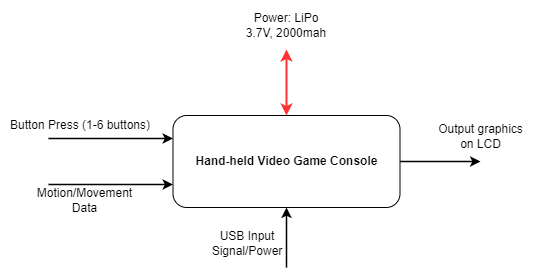

The diagram above was exported from draw.io. Its source (the exported page's mxGraphModel, read from the mxfile embedded in the PNG):
<mxGraphModel dx="902" dy="732" grid="0" gridSize="10" guides="1" tooltips="1" connect="1" arrows="1" fold="1" page="1" pageScale="1" pageWidth="1100" pageHeight="850" background="none" math="0" shadow="0">
  <root>
    <mxCell id="0" />
    <mxCell id="1" parent="0" />
    <mxCell id="4d5sJxX92wML5cUcN16n-7" style="edgeStyle=orthogonalEdgeStyle;rounded=0;orthogonalLoop=1;jettySize=auto;html=1;entryX=0.5;entryY=0;entryDx=0;entryDy=0;strokeWidth=2;strokeColor=#FF3333;startArrow=classic;startFill=1;exitX=0.5;exitY=1;exitDx=0;exitDy=0;" parent="1" source="4d5sJxX92wML5cUcN16n-8" target="8q2ZOKDNtv2iniIPqcp5-1" edge="1">
      <mxGeometry relative="1" as="geometry">
        <mxPoint x="539" y="186" as="sourcePoint" />
      </mxGeometry>
    </mxCell>
    <mxCell id="4d5sJxX92wML5cUcN16n-16" style="edgeStyle=orthogonalEdgeStyle;rounded=0;orthogonalLoop=1;jettySize=auto;html=1;exitX=1;exitY=0.5;exitDx=0;exitDy=0;strokeColor=#000000;strokeWidth=1.5;" parent="1" source="8q2ZOKDNtv2iniIPqcp5-1" edge="1">
      <mxGeometry relative="1" as="geometry">
        <mxPoint x="733" y="387" as="targetPoint" />
      </mxGeometry>
    </mxCell>
    <mxCell id="4d5sJxX92wML5cUcN16n-30" style="edgeStyle=orthogonalEdgeStyle;rounded=0;orthogonalLoop=1;jettySize=auto;html=1;strokeColor=#000000;strokeWidth=1.5;startArrow=none;startFill=0;entryX=0.5;entryY=1;entryDx=0;entryDy=0;" parent="1" target="8q2ZOKDNtv2iniIPqcp5-1" edge="1">
      <mxGeometry relative="1" as="geometry">
        <mxPoint x="539" y="493" as="sourcePoint" />
      </mxGeometry>
    </mxCell>
    <mxCell id="4d5sJxX92wML5cUcN16n-33" style="edgeStyle=orthogonalEdgeStyle;rounded=0;orthogonalLoop=1;jettySize=auto;html=1;exitX=1;exitY=0.25;exitDx=0;exitDy=0;entryX=0;entryY=0.25;entryDx=0;entryDy=0;strokeColor=#000000;strokeWidth=1.5;startArrow=none;startFill=0;" parent="1" target="8q2ZOKDNtv2iniIPqcp5-1" edge="1">
      <mxGeometry relative="1" as="geometry">
        <mxPoint x="301" y="364" as="sourcePoint" />
      </mxGeometry>
    </mxCell>
    <mxCell id="4d5sJxX92wML5cUcN16n-34" style="edgeStyle=orthogonalEdgeStyle;rounded=0;orthogonalLoop=1;jettySize=auto;html=1;exitX=1;exitY=0.75;exitDx=0;exitDy=0;strokeColor=#000000;strokeWidth=1.5;startArrow=none;startFill=0;entryX=0;entryY=0.75;entryDx=0;entryDy=0;" parent="1" target="8q2ZOKDNtv2iniIPqcp5-1" edge="1">
      <mxGeometry relative="1" as="geometry">
        <mxPoint x="301" y="410" as="sourcePoint" />
      </mxGeometry>
    </mxCell>
    <mxCell id="8q2ZOKDNtv2iniIPqcp5-1" value="&lt;b&gt;Hand-held Video Game Console&lt;/b&gt;" style="rounded=1;whiteSpace=wrap;html=1;" parent="1" vertex="1">
      <mxGeometry x="425.5" y="341" width="227" height="92" as="geometry" />
    </mxCell>
    <mxCell id="4d5sJxX92wML5cUcN16n-8" value="Power: LiPo &lt;br&gt;3.7V, 2000mah" style="text;html=1;strokeColor=none;fillColor=none;align=center;verticalAlign=middle;whiteSpace=wrap;rounded=0;" parent="1" vertex="1">
      <mxGeometry x="473" y="226" width="132" height="49" as="geometry" />
    </mxCell>
    <mxCell id="4d5sJxX92wML5cUcN16n-20" value="USB Input Signal/Power" style="text;html=1;strokeColor=none;fillColor=none;align=center;verticalAlign=middle;whiteSpace=wrap;rounded=0;" parent="1" vertex="1">
      <mxGeometry x="438" y="448" width="124" height="41" as="geometry" />
    </mxCell>
    <mxCell id="4d5sJxX92wML5cUcN16n-24" value="Button Press (1-6 buttons)" style="text;html=1;strokeColor=none;fillColor=none;align=center;verticalAlign=middle;whiteSpace=wrap;rounded=0;" parent="1" vertex="1">
      <mxGeometry x="253" y="330" width="160" height="42" as="geometry" />
    </mxCell>
    <mxCell id="4d5sJxX92wML5cUcN16n-25" value="Motion/Movement&lt;br&gt;Data" style="text;html=1;strokeColor=none;fillColor=none;align=center;verticalAlign=middle;whiteSpace=wrap;rounded=0;" parent="1" vertex="1">
      <mxGeometry x="262" y="398" width="151" height="55" as="geometry" />
    </mxCell>
    <mxCell id="4d5sJxX92wML5cUcN16n-31" value="Output graphics &lt;br&gt;on LCD" style="text;html=1;strokeColor=none;fillColor=none;align=center;verticalAlign=middle;whiteSpace=wrap;rounded=0;" parent="1" vertex="1">
      <mxGeometry x="671" y="344" width="125" height="36" as="geometry" />
    </mxCell>
  </root>
</mxGraphModel>